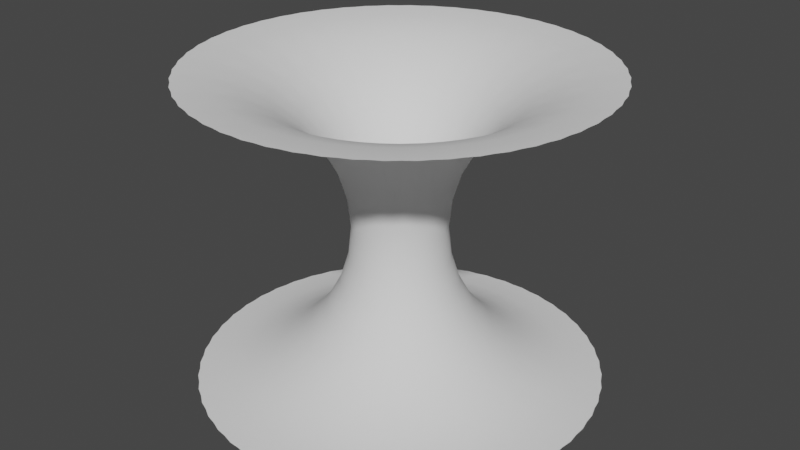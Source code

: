 # Source: wormHole.blend  (saved by Blender 2.82.7; exported with 4.5.12 LTS)
import bpy
from mathutils import Matrix  # noqa: F401  (used for matrix-valued properties, if any)

bpy.ops.wm.read_factory_settings(use_empty=True)
scene = bpy.context.scene
scene.name = 'Scene'

# ---- collections
col_collection = bpy.data.collections.new('Collection'); scene.collection.children.link(col_collection)

# ---- world
world_world = bpy.data.worlds.new('World'); scene.world = world_world
world_world.use_nodes = True; world_world.node_tree.nodes.clear()
_N = world_world.node_tree.nodes; _L = world_world.node_tree.links
n0 = _N.new('ShaderNodeOutputWorld'); n0.name = 'World Output'; n0.location = (300, 300)
n1 = _N.new('ShaderNodeBackground'); n1.name = 'Background'; n1.location = (10, 300)
n1.inputs[0].default_value = (0.05088, 0.05088, 0.05088, 1.0)
_L.new(n1.outputs[0], n0.inputs[0])
n0.is_active_output = True
world_world.color = (0.05088, 0.05088, 0.05088)
world_world.use_sun_shadow = False
world_world.sun_shadow_jitter_overblur = 0.0

# ---- meshes
me_circle = bpy.data.meshes.new('Circle')
me_circle.from_pydata([(-1.3, 1.0, 0.0), (-0.3, 9.656e-07, 0.0), (-0.3192, 0.1951, 0.0), (-0.3761, 0.3827, 0.0), (-0.4685, 0.5556, 0.0), (-0.5929, 0.7071, 0.0), (-0.7444, 0.8315, 0.0), (-0.9173, 0.9239, 0.0), (-1.105, 0.9808, 0.0), (-1.265, 1.0, 0.2998), (-0.2919, 9.656e-07, 0.06918), (-0.3106, 0.1951, 0.07362), (-0.366, 0.3827, 0.08674), (-0.4559, 0.5556, 0.1081), (-0.5769, 0.7071, 0.1367), (-0.7244, 0.8315, 0.1717), (-0.8926, 0.9239, 0.2115), (-1.075, 0.9808, 0.2548), (-1.162, 1.0, 0.5834), (-0.2681, 9.656e-07, 0.1346), (-0.2853, 0.1951, 0.1433), (-0.3361, 0.3827, 0.1688), (-0.4187, 0.5556, 0.2103), (-0.5298, 0.7071, 0.2661), (-0.6652, 0.8315, 0.3341), (-0.8197, 0.9239, 0.4117), (-0.9874, 0.9808, 0.4959), (-0.9959, 1.0, 0.8356), (-0.2298, 9.656e-07, 0.1928), (-0.2445, 0.1951, 0.2052), (-0.2881, 0.3827, 0.2418), (-0.3589, 0.5556, 0.3012), (-0.4542, 0.7071, 0.3811), (-0.5703, 0.8315, 0.4785), (-0.7027, 0.9239, 0.5896), (-0.8464, 0.9808, 0.7102), (-0.7763, 1.0, 1.043), (-0.1791, 9.656e-07, 0.2406), (-0.1906, 0.1951, 0.256), (-0.2246, 0.3827, 0.3017), (-0.2798, 0.5556, 0.3758), (-0.3541, 0.7071, 0.4756), (-0.4445, 0.8315, 0.5971), (-0.5478, 0.9239, 0.7358), (-0.6598, 0.9808, 0.8863), (-0.5149, 1.0, 1.194), (-0.1188, 9.656e-07, 0.2755), (-0.1264, 0.1951, 0.2931), (-0.149, 0.3827, 0.3454), (-0.1856, 0.5556, 0.4302), (-0.2348, 0.7071, 0.5444), (-0.2949, 0.8315, 0.6835), (-0.3633, 0.9239, 0.8423), (-0.4376, 0.9808, 1.015), (-0.2257, 1.0, 1.28), (-0.05209, 9.656e-07, 0.2954), (-0.05543, 0.1951, 0.3144), (-0.06531, 0.3827, 0.3704), (-0.08136, 0.5556, 0.4614), (-0.103, 0.7071, 0.5839), (-0.1293, 0.8315, 0.7331), (-0.1593, 0.9239, 0.9034), (-0.1919, 0.9808, 1.088), (0.07559, 1.0, 1.298), (0.01744, 9.656e-07, 0.2995), (0.01856, 0.1951, 0.3187), (0.02187, 0.3827, 0.3755), (0.02724, 0.5556, 0.4677), (0.03447, 0.7071, 0.5919), (0.04328, 0.8315, 0.7432), (0.05334, 0.9239, 0.9158), (0.06424, 0.9808, 1.103), (0.3728, 1.0, 1.245), (0.08604, 9.656e-07, 0.2874), (0.09155, 0.1951, 0.3058), (0.1079, 0.3827, 0.3603), (0.1344, 0.5556, 0.4488), (0.17, 0.7071, 0.568), (0.2135, 0.8315, 0.7132), (0.2631, 0.9239, 0.8788), (0.3169, 0.9808, 1.058), (0.65, 1.0, 1.126), (0.15, 9.656e-07, 0.2598), (0.1596, 0.1951, 0.2764), (0.1881, 0.3827, 0.3257), (0.2343, 0.5556, 0.4058), (0.2964, 0.7071, 0.5135), (0.3722, 0.8315, 0.6447), (0.4587, 0.9239, 0.7944), (0.5525, 0.9808, 0.9569), (0.8921, 1.0, 0.9456), (0.2059, 9.656e-07, 0.2182), (0.2191, 0.1951, 0.2322), (0.2581, 0.3827, 0.2736), (0.3215, 0.5556, 0.3408), (0.4069, 0.7071, 0.4313), (0.5109, 0.8315, 0.5415), (0.6295, 0.9239, 0.6672), (0.7582, 0.9808, 0.8037), (1.086, 1.0, 0.7144), (0.2506, 9.656e-07, 0.1649), (0.2667, 0.1951, 0.1754), (0.3142, 0.3827, 0.2067), (0.3915, 0.5556, 0.2575), (0.4954, 0.7071, 0.3258), (0.622, 0.8315, 0.4091), (0.7664, 0.9239, 0.5041), (0.9231, 0.9808, 0.6072), (1.222, 1.0, 0.4446), (0.2819, 9.656e-07, 0.1026), (0.3, 0.1951, 0.1092), (0.3534, 0.3827, 0.1286), (0.4403, 0.5556, 0.1602), (0.5571, 0.7071, 0.2028), (0.6995, 0.8315, 0.2546), (0.862, 0.9239, 0.3137), (1.038, 0.9808, 0.3779), (1.291, 1.0, 0.1509), (0.298, 9.656e-07, 0.03483), (0.3171, 0.1951, 0.03706), (0.3736, 0.3827, 0.04366), (0.4654, 0.5556, 0.05439), (0.5889, 0.7071, 0.06883), (0.7394, 0.8315, 0.08642), (0.9111, 0.9239, 0.1065), (1.097, 0.9808, 0.1283), (1.291, 1.0, -0.1509), (0.298, 9.656e-07, -0.03483), (0.3171, 0.1951, -0.03706), (0.3736, 0.3827, -0.04366), (0.4654, 0.5556, -0.05439), (0.5889, 0.7071, -0.06883), (0.7394, 0.8315, -0.08642), (0.9111, 0.9239, -0.1065), (1.097, 0.9808, -0.1283), (1.222, 1.0, -0.4446), (0.2819, 9.656e-07, -0.1026), (0.3, 0.1951, -0.1092), (0.3534, 0.3827, -0.1286), (0.4403, 0.5556, -0.1602), (0.5571, 0.7071, -0.2028), (0.6995, 0.8315, -0.2546), (0.862, 0.9239, -0.3137), (1.038, 0.9808, -0.3779), (1.086, 1.0, -0.7144), (0.2506, 9.656e-07, -0.1649), (0.2667, 0.1951, -0.1754), (0.3142, 0.3827, -0.2067), (0.3915, 0.5556, -0.2575), (0.4954, 0.7071, -0.3258), (0.622, 0.8315, -0.4091), (0.7664, 0.9239, -0.5041), (0.9231, 0.9808, -0.6072), (0.8921, 1.0, -0.9456), (0.2059, 9.656e-07, -0.2182), (0.2191, 0.1951, -0.2322), (0.2581, 0.3827, -0.2736), (0.3215, 0.5556, -0.3408), (0.4069, 0.7071, -0.4313), (0.5109, 0.8315, -0.5415), (0.6295, 0.9239, -0.6672), (0.7582, 0.9808, -0.8037), (0.65, 1.0, -1.126), (0.15, 9.656e-07, -0.2598), (0.1596, 0.1951, -0.2764), (0.1881, 0.3827, -0.3257), (0.2343, 0.5556, -0.4058), (0.2964, 0.7071, -0.5135), (0.3722, 0.8315, -0.6447), (0.4587, 0.9239, -0.7944), (0.5525, 0.9808, -0.9569), (0.3728, 1.0, -1.245), (0.08604, 9.656e-07, -0.2874), (0.09155, 0.1951, -0.3058), (0.1079, 0.3827, -0.3603), (0.1344, 0.5556, -0.4488), (0.17, 0.7071, -0.568), (0.2135, 0.8315, -0.7132), (0.2631, 0.9239, -0.8788), (0.3169, 0.9808, -1.058), (0.07559, 1.0, -1.298), (0.01744, 9.656e-07, -0.2995), (0.01856, 0.1951, -0.3187), (0.02187, 0.3827, -0.3755), (0.02724, 0.5556, -0.4677), (0.03447, 0.7071, -0.5919), (0.04328, 0.8315, -0.7432), (0.05334, 0.9239, -0.9158), (0.06424, 0.9808, -1.103), (-0.2257, 1.0, -1.28), (-0.05209, 9.656e-07, -0.2954), (-0.05543, 0.1951, -0.3144), (-0.06531, 0.3827, -0.3704), (-0.08136, 0.5556, -0.4614), (-0.103, 0.7071, -0.5839), (-0.1293, 0.8315, -0.7331), (-0.1593, 0.9239, -0.9034), (-0.1919, 0.9808, -1.088), (-0.5149, 1.0, -1.194), (-0.1188, 9.656e-07, -0.2755), (-0.1264, 0.1951, -0.2931), (-0.149, 0.3827, -0.3454), (-0.1856, 0.5556, -0.4302), (-0.2348, 0.7071, -0.5444), (-0.2949, 0.8315, -0.6835), (-0.3633, 0.9239, -0.8423), (-0.4376, 0.9808, -1.015), (-0.7763, 1.0, -1.043), (-0.1791, 9.656e-07, -0.2406), (-0.1906, 0.1951, -0.256), (-0.2246, 0.3827, -0.3017), (-0.2798, 0.5556, -0.3758), (-0.3541, 0.7071, -0.4756), (-0.4445, 0.8315, -0.5971), (-0.5478, 0.9239, -0.7358), (-0.6598, 0.9808, -0.8863), (-0.9959, 1.0, -0.8356), (-0.2298, 9.656e-07, -0.1928), (-0.2445, 0.1951, -0.2052), (-0.2881, 0.3827, -0.2418), (-0.3589, 0.5556, -0.3012), (-0.4542, 0.7071, -0.3811), (-0.5703, 0.8315, -0.4785), (-0.7027, 0.9239, -0.5896), (-0.8464, 0.9808, -0.7102), (-1.162, 1.0, -0.5834), (-0.2681, 9.656e-07, -0.1346), (-0.2853, 0.1951, -0.1433), (-0.3361, 0.3827, -0.1688), (-0.4187, 0.5556, -0.2103), (-0.5298, 0.7071, -0.2661), (-0.6652, 0.8315, -0.3341), (-0.8197, 0.9239, -0.4117), (-0.9874, 0.9808, -0.4959), (-1.265, 1.0, -0.2998), (-0.2919, 9.656e-07, -0.06918), (-0.3106, 0.1951, -0.07362), (-0.366, 0.3827, -0.08674), (-0.4559, 0.5556, -0.1081), (-0.5769, 0.7071, -0.1367), (-0.7244, 0.8315, -0.1717), (-0.8926, 0.9239, -0.2115), (-1.075, 0.9808, -0.2548)], [], [(2, 1, 10, 11), (11, 10, 19, 20), (20, 19, 28, 29), (29, 28, 37, 38), (38, 37, 46, 47), (47, 46, 55, 56), (56, 55, 64, 65), (65, 64, 73, 74), (74, 73, 82, 83), (83, 82, 91, 92), (92, 91, 100, 101), (101, 100, 109, 110), (110, 109, 118, 119), (119, 118, 127, 128), (128, 127, 136, 137), (137, 136, 145, 146), (146, 145, 154, 155), (155, 154, 163, 164), (164, 163, 172, 173), (173, 172, 181, 182), (182, 181, 190, 191), (191, 190, 199, 200), (200, 199, 208, 209), (209, 208, 217, 218), (218, 217, 226, 227), (227, 226, 235, 236), (236, 235, 1, 2), (3, 2, 11, 12), (12, 11, 20, 21), (21, 20, 29, 30), (30, 29, 38, 39), (39, 38, 47, 48), (48, 47, 56, 57), (57, 56, 65, 66), (66, 65, 74, 75), (75, 74, 83, 84), (84, 83, 92, 93), (93, 92, 101, 102), (102, 101, 110, 111), (111, 110, 119, 120), (120, 119, 128, 129), (129, 128, 137, 138), (138, 137, 146, 147), (147, 146, 155, 156), (156, 155, 164, 165), (165, 164, 173, 174), (174, 173, 182, 183), (183, 182, 191, 192), (192, 191, 200, 201), (201, 200, 209, 210), (210, 209, 218, 219), (219, 218, 227, 228), (228, 227, 236, 237), (237, 236, 2, 3), (4, 3, 12, 13), (13, 12, 21, 22), (22, 21, 30, 31), (31, 30, 39, 40), (40, 39, 48, 49), (49, 48, 57, 58), (58, 57, 66, 67), (67, 66, 75, 76), (76, 75, 84, 85), (85, 84, 93, 94), (94, 93, 102, 103), (103, 102, 111, 112), (112, 111, 120, 121), (121, 120, 129, 130), (130, 129, 138, 139), (139, 138, 147, 148), (148, 147, 156, 157), (157, 156, 165, 166), (166, 165, 174, 175), (175, 174, 183, 184), (184, 183, 192, 193), (193, 192, 201, 202), (202, 201, 210, 211), (211, 210, 219, 220), (220, 219, 228, 229), (229, 228, 237, 238), (238, 237, 3, 4), (5, 4, 13, 14), (14, 13, 22, 23), (23, 22, 31, 32), (32, 31, 40, 41), (41, 40, 49, 50), (50, 49, 58, 59), (59, 58, 67, 68), (68, 67, 76, 77), (77, 76, 85, 86), (86, 85, 94, 95), (95, 94, 103, 104), (104, 103, 112, 113), (113, 112, 121, 122), (122, 121, 130, 131), (131, 130, 139, 140), (140, 139, 148, 149), (149, 148, 157, 158), (158, 157, 166, 167), (167, 166, 175, 176), (176, 175, 184, 185), (185, 184, 193, 194), (194, 193, 202, 203), (203, 202, 211, 212), (212, 211, 220, 221), (221, 220, 229, 230), (230, 229, 238, 239), (239, 238, 4, 5), (6, 5, 14, 15), (15, 14, 23, 24), (24, 23, 32, 33), (33, 32, 41, 42), (42, 41, 50, 51), (51, 50, 59, 60), (60, 59, 68, 69), (69, 68, 77, 78), (78, 77, 86, 87), (87, 86, 95, 96), (96, 95, 104, 105), (105, 104, 113, 114), (114, 113, 122, 123), (123, 122, 131, 132), (132, 131, 140, 141), (141, 140, 149, 150), (150, 149, 158, 159), (159, 158, 167, 168), (168, 167, 176, 177), (177, 176, 185, 186), (186, 185, 194, 195), (195, 194, 203, 204), (204, 203, 212, 213), (213, 212, 221, 222), (222, 221, 230, 231), (231, 230, 239, 240), (240, 239, 5, 6), (7, 6, 15, 16), (16, 15, 24, 25), (25, 24, 33, 34), (34, 33, 42, 43), (43, 42, 51, 52), (52, 51, 60, 61), (61, 60, 69, 70), (70, 69, 78, 79), (79, 78, 87, 88), (88, 87, 96, 97), (97, 96, 105, 106), (106, 105, 114, 115), (115, 114, 123, 124), (124, 123, 132, 133), (133, 132, 141, 142), (142, 141, 150, 151), (151, 150, 159, 160), (160, 159, 168, 169), (169, 168, 177, 178), (178, 177, 186, 187), (187, 186, 195, 196), (196, 195, 204, 205), (205, 204, 213, 214), (214, 213, 222, 223), (223, 222, 231, 232), (232, 231, 240, 241), (241, 240, 6, 7), (8, 7, 16, 17), (17, 16, 25, 26), (26, 25, 34, 35), (35, 34, 43, 44), (44, 43, 52, 53), (53, 52, 61, 62), (62, 61, 70, 71), (71, 70, 79, 80), (80, 79, 88, 89), (89, 88, 97, 98), (98, 97, 106, 107), (107, 106, 115, 116), (116, 115, 124, 125), (125, 124, 133, 134), (134, 133, 142, 143), (143, 142, 151, 152), (152, 151, 160, 161), (161, 160, 169, 170), (170, 169, 178, 179), (179, 178, 187, 188), (188, 187, 196, 197), (197, 196, 205, 206), (206, 205, 214, 215), (215, 214, 223, 224), (224, 223, 232, 233), (233, 232, 241, 242), (242, 241, 7, 8), (0, 8, 17, 9), (9, 17, 26, 18), (18, 26, 35, 27), (27, 35, 44, 36), (36, 44, 53, 45), (45, 53, 62, 54), (54, 62, 71, 63), (63, 71, 80, 72), (72, 80, 89, 81), (81, 89, 98, 90), (90, 98, 107, 99), (99, 107, 116, 108), (108, 116, 125, 117), (117, 125, 134, 126), (126, 134, 143, 135), (135, 143, 152, 144), (144, 152, 161, 153), (153, 161, 170, 162), (162, 170, 179, 171), (171, 179, 188, 180), (180, 188, 197, 189), (189, 197, 206, 198), (198, 206, 215, 207), (207, 215, 224, 216), (216, 224, 233, 225), (225, 233, 242, 234), (234, 242, 8, 0)])
me_circle.polygons.foreach_set('use_smooth', [True] * 216)
_uv = me_circle.uv_layers.new(name='UVMap')
_uv.uv.foreach_set('vector', [0.0, 0.1951, 0.0, 9.656e-07, 0.03704, 9.656e-07, 0.03704, 0.1951, 0.03704, 0.1951, 0.03704, 9.656e-07, 0.07407, 9.656e-07, 0.07407, 0.1951, 0.07407, 0.1951, 0.07407, 9.656e-07, 0.1111, 9.656e-07, 0.1111, 0.1951, 0.1111, 0.1951, 0.1111, 9.656e-07, 0.1481, 9.656e-07, 0.1481, 0.1951, 0.1481, 0.1951, 0.1481, 9.656e-07, 0.1852, 9.656e-07, 0.1852, 0.1951, 0.1852, 0.1951, 0.1852, 9.656e-07, 0.2222, 9.656e-07, 0.2222, 0.1951, 0.2222, 0.1951, 0.2222, 9.656e-07, 0.2593, 9.656e-07, 0.2593, 0.1951, 0.2593, 0.1951, 0.2593, 9.656e-07, 0.2963, 9.656e-07, 0.2963, 0.1951, 0.2963, 0.1951, 0.2963, 9.656e-07, 0.3333, 9.656e-07, 0.3333, 0.1951, 0.3333, 0.1951, 0.3333, 9.656e-07, 0.3704, 9.656e-07, 0.3704, 0.1951, 0.3704, 0.1951, 0.3704, 9.656e-07, 0.4074, 9.656e-07, 0.4074, 0.1951, 0.4074, 0.1951, 0.4074, 9.656e-07, 0.4444, 9.656e-07, 0.4444, 0.1951, 0.4444, 0.1951, 0.4444, 9.656e-07, 0.4815, 9.656e-07, 0.4815, 0.1951, 0.4815, 0.1951, 0.4815, 9.656e-07, 0.5185, 9.656e-07, 0.5185, 0.1951, 0.5185, 0.1951, 0.5185, 9.656e-07, 0.5556, 9.656e-07, 0.5556, 0.1951, 0.5556, 0.1951, 0.5556, 9.656e-07, 0.5926, 9.656e-07, 0.5926, 0.1951, 0.5926, 0.1951, 0.5926, 9.656e-07, 0.6296, 9.656e-07, 0.6296, 0.1951, 0.6296, 0.1951, 0.6296, 9.656e-07, 0.6667, 9.656e-07, 0.6667, 0.1951, 0.6667, 0.1951, 0.6667, 9.656e-07, 0.7037, 9.656e-07, 0.7037, 0.1951, 0.7037, 0.1951, 0.7037, 9.656e-07, 0.7407, 9.656e-07, 0.7407, 0.1951, 0.7407, 0.1951, 0.7407, 9.656e-07, 0.7778, 9.656e-07, 0.7778, 0.1951, 0.7778, 0.1951, 0.7778, 9.656e-07, 0.8148, 9.656e-07, 0.8148, 0.1951, 0.8148, 0.1951, 0.8148, 9.656e-07, 0.8519, 9.656e-07, 0.8519, 0.1951, 0.8519, 0.1951, 0.8519, 9.656e-07, 0.8889, 9.656e-07, 0.8889, 0.1951, 0.8889, 0.1951, 0.8889, 9.656e-07, 0.9259, 9.656e-07, 0.9259, 0.1951, 0.9259, 0.1951, 0.9259, 9.656e-07, 0.963, 9.656e-07, 0.963, 0.1951, 0.963, 0.1951, 0.963, 9.656e-07, 1.0, 9.656e-07, 1.0, 0.1951, 0.0, 0.3827, 0.0, 0.1951, 0.03704, 0.1951, 0.03704, 0.3827, 0.03704, 0.3827, 0.03704, 0.1951, 0.07407, 0.1951, 0.07407, 0.3827, 0.07407, 0.3827, 0.07407, 0.1951, 0.1111, 0.1951, 0.1111, 0.3827, 0.1111, 0.3827, 0.1111, 0.1951, 0.1481, 0.1951, 0.1481, 0.3827, 0.1481, 0.3827, 0.1481, 0.1951, 0.1852, 0.1951, 0.1852, 0.3827, 0.1852, 0.3827, 0.1852, 0.1951, 0.2222, 0.1951, 0.2222, 0.3827, 0.2222, 0.3827, 0.2222, 0.1951, 0.2593, 0.1951, 0.2593, 0.3827, 0.2593, 0.3827, 0.2593, 0.1951, 0.2963, 0.1951, 0.2963, 0.3827, 0.2963, 0.3827, 0.2963, 0.1951, 0.3333, 0.1951, 0.3333, 0.3827, 0.3333, 0.3827, 0.3333, 0.1951, 0.3704, 0.1951, 0.3704, 0.3827, 0.3704, 0.3827, 0.3704, 0.1951, 0.4074, 0.1951, 0.4074, 0.3827, 0.4074, 0.3827, 0.4074, 0.1951, 0.4444, 0.1951, 0.4444, 0.3827, 0.4444, 0.3827, 0.4444, 0.1951, 0.4815, 0.1951, 0.4815, 0.3827, 0.4815, 0.3827, 0.4815, 0.1951, 0.5185, 0.1951, 0.5185, 0.3827, 0.5185, 0.3827, 0.5185, 0.1951, 0.5556, 0.1951, 0.5556, 0.3827, 0.5556, 0.3827, 0.5556, 0.1951, 0.5926, 0.1951, 0.5926, 0.3827, 0.5926, 0.3827, 0.5926, 0.1951, 0.6296, 0.1951, 0.6296, 0.3827, 0.6296, 0.3827, 0.6296, 0.1951, 0.6667, 0.1951, 0.6667, 0.3827, 0.6667, 0.3827, 0.6667, 0.1951, 0.7037, 0.1951, 0.7037, 0.3827, 0.7037, 0.3827, 0.7037, 0.1951, 0.7407, 0.1951, 0.7407, 0.3827, 0.7407, 0.3827, 0.7407, 0.1951, 0.7778, 0.1951, 0.7778, 0.3827, 0.7778, 0.3827, 0.7778, 0.1951, 0.8148, 0.1951, 0.8148, 0.3827, 0.8148, 0.3827, 0.8148, 0.1951, 0.8519, 0.1951, 0.8519, 0.3827, 0.8519, 0.3827, 0.8519, 0.1951, 0.8889, 0.1951, 0.8889, 0.3827, 0.8889, 0.3827, 0.8889, 0.1951, 0.9259, 0.1951, 0.9259, 0.3827, 0.9259, 0.3827, 0.9259, 0.1951, 0.963, 0.1951, 0.963, 0.3827, 0.963, 0.3827, 0.963, 0.1951, 1.0, 0.1951, 1.0, 0.3827, 0.0, 0.5556, 0.0, 0.3827, 0.03704, 0.3827, 0.03704, 0.5556, 0.03704, 0.5556, 0.03704, 0.3827, 0.07407, 0.3827, 0.07407, 0.5556, 0.07407, 0.5556, 0.07407, 0.3827, 0.1111, 0.3827, 0.1111, 0.5556, 0.1111, 0.5556, 0.1111, 0.3827, 0.1481, 0.3827, 0.1481, 0.5556, 0.1481, 0.5556, 0.1481, 0.3827, 0.1852, 0.3827, 0.1852, 0.5556, 0.1852, 0.5556, 0.1852, 0.3827, 0.2222, 0.3827, 0.2222, 0.5556, 0.2222, 0.5556, 0.2222, 0.3827, 0.2593, 0.3827, 0.2593, 0.5556, 0.2593, 0.5556, 0.2593, 0.3827, 0.2963, 0.3827, 0.2963, 0.5556, 0.2963, 0.5556, 0.2963, 0.3827, 0.3333, 0.3827, 0.3333, 0.5556, 0.3333, 0.5556, 0.3333, 0.3827, 0.3704, 0.3827, 0.3704, 0.5556, 0.3704, 0.5556, 0.3704, 0.3827, 0.4074, 0.3827, 0.4074, 0.5556, 0.4074, 0.5556, 0.4074, 0.3827, 0.4444, 0.3827, 0.4444, 0.5556, 0.4444, 0.5556, 0.4444, 0.3827, 0.4815, 0.3827, 0.4815, 0.5556, 0.4815, 0.5556, 0.4815, 0.3827, 0.5185, 0.3827, 0.5185, 0.5556, 0.5185, 0.5556, 0.5185, 0.3827, 0.5556, 0.3827, 0.5556, 0.5556, 0.5556, 0.5556, 0.5556, 0.3827, 0.5926, 0.3827, 0.5926, 0.5556, 0.5926, 0.5556, 0.5926, 0.3827, 0.6296, 0.3827, 0.6296, 0.5556, 0.6296, 0.5556, 0.6296, 0.3827, 0.6667, 0.3827, 0.6667, 0.5556, 0.6667, 0.5556, 0.6667, 0.3827, 0.7037, 0.3827, 0.7037, 0.5556, 0.7037, 0.5556, 0.7037, 0.3827, 0.7407, 0.3827, 0.7407, 0.5556, 0.7407, 0.5556, 0.7407, 0.3827, 0.7778, 0.3827, 0.7778, 0.5556, 0.7778, 0.5556, 0.7778, 0.3827, 0.8148, 0.3827, 0.8148, 0.5556, 0.8148, 0.5556, 0.8148, 0.3827, 0.8519, 0.3827, 0.8519, 0.5556, 0.8519, 0.5556, 0.8519, 0.3827, 0.8889, 0.3827, 0.8889, 0.5556, 0.8889, 0.5556, 0.8889, 0.3827, 0.9259, 0.3827, 0.9259, 0.5556, 0.9259, 0.5556, 0.9259, 0.3827, 0.963, 0.3827, 0.963, 0.5556, 0.963, 0.5556, 0.963, 0.3827, 1.0, 0.3827, 1.0, 0.5556, 0.0, 0.7071, 0.0, 0.5556, 0.03704, 0.5556, 0.03704, 0.7071, 0.03704, 0.7071, 0.03704, 0.5556, 0.07407, 0.5556, 0.07407, 0.7071, 0.07407, 0.7071, 0.07407, 0.5556, 0.1111, 0.5556, 0.1111, 0.7071, 0.1111, 0.7071, 0.1111, 0.5556, 0.1481, 0.5556, 0.1481, 0.7071, 0.1481, 0.7071, 0.1481, 0.5556, 0.1852, 0.5556, 0.1852, 0.7071, 0.1852, 0.7071, 0.1852, 0.5556, 0.2222, 0.5556, 0.2222, 0.7071, 0.2222, 0.7071, 0.2222, 0.5556, 0.2593, 0.5556, 0.2593, 0.7071, 0.2593, 0.7071, 0.2593, 0.5556, 0.2963, 0.5556, 0.2963, 0.7071, 0.2963, 0.7071, 0.2963, 0.5556, 0.3333, 0.5556, 0.3333, 0.7071, 0.3333, 0.7071, 0.3333, 0.5556, 0.3704, 0.5556, 0.3704, 0.7071, 0.3704, 0.7071, 0.3704, 0.5556, 0.4074, 0.5556, 0.4074, 0.7071, 0.4074, 0.7071, 0.4074, 0.5556, 0.4444, 0.5556, 0.4444, 0.7071, 0.4444, 0.7071, 0.4444, 0.5556, 0.4815, 0.5556, 0.4815, 0.7071, 0.4815, 0.7071, 0.4815, 0.5556, 0.5185, 0.5556, 0.5185, 0.7071, 0.5185, 0.7071, 0.5185, 0.5556, 0.5556, 0.5556, 0.5556, 0.7071, 0.5556, 0.7071, 0.5556, 0.5556, 0.5926, 0.5556, 0.5926, 0.7071, 0.5926, 0.7071, 0.5926, 0.5556, 0.6296, 0.5556, 0.6296, 0.7071, 0.6296, 0.7071, 0.6296, 0.5556, 0.6667, 0.5556, 0.6667, 0.7071, 0.6667, 0.7071, 0.6667, 0.5556, 0.7037, 0.5556, 0.7037, 0.7071, 0.7037, 0.7071, 0.7037, 0.5556, 0.7407, 0.5556, 0.7407, 0.7071, 0.7407, 0.7071, 0.7407, 0.5556, 0.7778, 0.5556, 0.7778, 0.7071, 0.7778, 0.7071, 0.7778, 0.5556, 0.8148, 0.5556, 0.8148, 0.7071, 0.8148, 0.7071, 0.8148, 0.5556, 0.8519, 0.5556, 0.8519, 0.7071, 0.8519, 0.7071, 0.8519, 0.5556, 0.8889, 0.5556, 0.8889, 0.7071, 0.8889, 0.7071, 0.8889, 0.5556, 0.9259, 0.5556, 0.9259, 0.7071, 0.9259, 0.7071, 0.9259, 0.5556, 0.963, 0.5556, 0.963, 0.7071, 0.963, 0.7071, 0.963, 0.5556, 1.0, 0.5556, 1.0, 0.7071, 0.0, 0.8315, 0.0, 0.7071, 0.03704, 0.7071, 0.03704, 0.8315, 0.03704, 0.8315, 0.03704, 0.7071, 0.07407, 0.7071, 0.07407, 0.8315, 0.07407, 0.8315, 0.07407, 0.7071, 0.1111, 0.7071, 0.1111, 0.8315, 0.1111, 0.8315, 0.1111, 0.7071, 0.1481, 0.7071, 0.1481, 0.8315, 0.1481, 0.8315, 0.1481, 0.7071, 0.1852, 0.7071, 0.1852, 0.8315, 0.1852, 0.8315, 0.1852, 0.7071, 0.2222, 0.7071, 0.2222, 0.8315, 0.2222, 0.8315, 0.2222, 0.7071, 0.2593, 0.7071, 0.2593, 0.8315, 0.2593, 0.8315, 0.2593, 0.7071, 0.2963, 0.7071, 0.2963, 0.8315, 0.2963, 0.8315, 0.2963, 0.7071, 0.3333, 0.7071, 0.3333, 0.8315, 0.3333, 0.8315, 0.3333, 0.7071, 0.3704, 0.7071, 0.3704, 0.8315, 0.3704, 0.8315, 0.3704, 0.7071, 0.4074, 0.7071, 0.4074, 0.8315, 0.4074, 0.8315, 0.4074, 0.7071, 0.4444, 0.7071, 0.4444, 0.8315, 0.4444, 0.8315, 0.4444, 0.7071, 0.4815, 0.7071, 0.4815, 0.8315, 0.4815, 0.8315, 0.4815, 0.7071, 0.5185, 0.7071, 0.5185, 0.8315, 0.5185, 0.8315, 0.5185, 0.7071, 0.5556, 0.7071, 0.5556, 0.8315, 0.5556, 0.8315, 0.5556, 0.7071, 0.5926, 0.7071, 0.5926, 0.8315, 0.5926, 0.8315, 0.5926, 0.7071, 0.6296, 0.7071, 0.6296, 0.8315, 0.6296, 0.8315, 0.6296, 0.7071, 0.6667, 0.7071, 0.6667, 0.8315, 0.6667, 0.8315, 0.6667, 0.7071, 0.7037, 0.7071, 0.7037, 0.8315, 0.7037, 0.8315, 0.7037, 0.7071, 0.7407, 0.7071, 0.7407, 0.8315, 0.7407, 0.8315, 0.7407, 0.7071, 0.7778, 0.7071, 0.7778, 0.8315, 0.7778, 0.8315, 0.7778, 0.7071, 0.8148, 0.7071, 0.8148, 0.8315, 0.8148, 0.8315, 0.8148, 0.7071, 0.8519, 0.7071, 0.8519, 0.8315, 0.8519, 0.8315, 0.8519, 0.7071, 0.8889, 0.7071, 0.8889, 0.8315, 0.8889, 0.8315, 0.8889, 0.7071, 0.9259, 0.7071, 0.9259, 0.8315, 0.9259, 0.8315, 0.9259, 0.7071, 0.963, 0.7071, 0.963, 0.8315, 0.963, 0.8315, 0.963, 0.7071, 1.0, 0.7071, 1.0, 0.8315, 0.0, 0.9239, 0.0, 0.8315, 0.03704, 0.8315, 0.03704, 0.9239, 0.03704, 0.9239, 0.03704, 0.8315, 0.07407, 0.8315, 0.07407, 0.9239, 0.07407, 0.9239, 0.07407, 0.8315, 0.1111, 0.8315, 0.1111, 0.9239, 0.1111, 0.9239, 0.1111, 0.8315, 0.1481, 0.8315, 0.1481, 0.9239, 0.1481, 0.9239, 0.1481, 0.8315, 0.1852, 0.8315, 0.1852, 0.9239, 0.1852, 0.9239, 0.1852, 0.8315, 0.2222, 0.8315, 0.2222, 0.9239, 0.2222, 0.9239, 0.2222, 0.8315, 0.2593, 0.8315, 0.2593, 0.9239, 0.2593, 0.9239, 0.2593, 0.8315, 0.2963, 0.8315, 0.2963, 0.9239, 0.2963, 0.9239, 0.2963, 0.8315, 0.3333, 0.8315, 0.3333, 0.9239, 0.3333, 0.9239, 0.3333, 0.8315, 0.3704, 0.8315, 0.3704, 0.9239, 0.3704, 0.9239, 0.3704, 0.8315, 0.4074, 0.8315, 0.4074, 0.9239, 0.4074, 0.9239, 0.4074, 0.8315, 0.4444, 0.8315, 0.4444, 0.9239, 0.4444, 0.9239, 0.4444, 0.8315, 0.4815, 0.8315, 0.4815, 0.9239, 0.4815, 0.9239, 0.4815, 0.8315, 0.5185, 0.8315, 0.5185, 0.9239, 0.5185, 0.9239, 0.5185, 0.8315, 0.5556, 0.8315, 0.5556, 0.9239, 0.5556, 0.9239, 0.5556, 0.8315, 0.5926, 0.8315, 0.5926, 0.9239, 0.5926, 0.9239, 0.5926, 0.8315, 0.6296, 0.8315, 0.6296, 0.9239, 0.6296, 0.9239, 0.6296, 0.8315, 0.6667, 0.8315, 0.6667, 0.9239, 0.6667, 0.9239, 0.6667, 0.8315, 0.7037, 0.8315, 0.7037, 0.9239, 0.7037, 0.9239, 0.7037, 0.8315, 0.7407, 0.8315, 0.7407, 0.9239, 0.7407, 0.9239, 0.7407, 0.8315, 0.7778, 0.8315, 0.7778, 0.9239, 0.7778, 0.9239, 0.7778, 0.8315, 0.8148, 0.8315, 0.8148, 0.9239, 0.8148, 0.9239, 0.8148, 0.8315, 0.8519, 0.8315, 0.8519, 0.9239, 0.8519, 0.9239, 0.8519, 0.8315, 0.8889, 0.8315, 0.8889, 0.9239, 0.8889, 0.9239, 0.8889, 0.8315, 0.9259, 0.8315, 0.9259, 0.9239, 0.9259, 0.9239, 0.9259, 0.8315, 0.963, 0.8315, 0.963, 0.9239, 0.963, 0.9239, 0.963, 0.8315, 1.0, 0.8315, 1.0, 0.9239, 0.0, 0.9808, 0.0, 0.9239, 0.03704, 0.9239, 0.03704, 0.9808, 0.03704, 0.9808, 0.03704, 0.9239, 0.07407, 0.9239, 0.07407, 0.9808, 0.07407, 0.9808, 0.07407, 0.9239, 0.1111, 0.9239, 0.1111, 0.9808, 0.1111, 0.9808, 0.1111, 0.9239, 0.1481, 0.9239, 0.1481, 0.9808, 0.1481, 0.9808, 0.1481, 0.9239, 0.1852, 0.9239, 0.1852, 0.9808, 0.1852, 0.9808, 0.1852, 0.9239, 0.2222, 0.9239, 0.2222, 0.9808, 0.2222, 0.9808, 0.2222, 0.9239, 0.2593, 0.9239, 0.2593, 0.9808, 0.2593, 0.9808, 0.2593, 0.9239, 0.2963, 0.9239, 0.2963, 0.9808, 0.2963, 0.9808, 0.2963, 0.9239, 0.3333, 0.9239, 0.3333, 0.9808, 0.3333, 0.9808, 0.3333, 0.9239, 0.3704, 0.9239, 0.3704, 0.9808, 0.3704, 0.9808, 0.3704, 0.9239, 0.4074, 0.9239, 0.4074, 0.9808, 0.4074, 0.9808, 0.4074, 0.9239, 0.4444, 0.9239, 0.4444, 0.9808, 0.4444, 0.9808, 0.4444, 0.9239, 0.4815, 0.9239, 0.4815, 0.9808, 0.4815, 0.9808, 0.4815, 0.9239, 0.5185, 0.9239, 0.5185, 0.9808, 0.5185, 0.9808, 0.5185, 0.9239, 0.5556, 0.9239, 0.5556, 0.9808, 0.5556, 0.9808, 0.5556, 0.9239, 0.5926, 0.9239, 0.5926, 0.9808, 0.5926, 0.9808, 0.5926, 0.9239, 0.6296, 0.9239, 0.6296, 0.9808, 0.6296, 0.9808, 0.6296, 0.9239, 0.6667, 0.9239, 0.6667, 0.9808, 0.6667, 0.9808, 0.6667, 0.9239, 0.7037, 0.9239, 0.7037, 0.9808, 0.7037, 0.9808, 0.7037, 0.9239, 0.7407, 0.9239, 0.7407, 0.9808, 0.7407, 0.9808, 0.7407, 0.9239, 0.7778, 0.9239, 0.7778, 0.9808, 0.7778, 0.9808, 0.7778, 0.9239, 0.8148, 0.9239, 0.8148, 0.9808, 0.8148, 0.9808, 0.8148, 0.9239, 0.8519, 0.9239, 0.8519, 0.9808, 0.8519, 0.9808, 0.8519, 0.9239, 0.8889, 0.9239, 0.8889, 0.9808, 0.8889, 0.9808, 0.8889, 0.9239, 0.9259, 0.9239, 0.9259, 0.9808, 0.9259, 0.9808, 0.9259, 0.9239, 0.963, 0.9239, 0.963, 0.9808, 0.963, 0.9808, 0.963, 0.9239, 1.0, 0.9239, 1.0, 0.9808, 0.0, 1.0, 0.0, 0.9808, 0.03704, 0.9808, 0.03704, 1.0, 0.03704, 1.0, 0.03704, 0.9808, 0.07407, 0.9808, 0.07407, 1.0, 0.07407, 1.0, 0.07407, 0.9808, 0.1111, 0.9808, 0.1111, 1.0, 0.1111, 1.0, 0.1111, 0.9808, 0.1481, 0.9808, 0.1481, 1.0, 0.1481, 1.0, 0.1481, 0.9808, 0.1852, 0.9808, 0.1852, 1.0, 0.1852, 1.0, 0.1852, 0.9808, 0.2222, 0.9808, 0.2222, 1.0, 0.2222, 1.0, 0.2222, 0.9808, 0.2593, 0.9808, 0.2593, 1.0, 0.2593, 1.0, 0.2593, 0.9808, 0.2963, 0.9808, 0.2963, 1.0, 0.2963, 1.0, 0.2963, 0.9808, 0.3333, 0.9808, 0.3333, 1.0, 0.3333, 1.0, 0.3333, 0.9808, 0.3704, 0.9808, 0.3704, 1.0, 0.3704, 1.0, 0.3704, 0.9808, 0.4074, 0.9808, 0.4074, 1.0, 0.4074, 1.0, 0.4074, 0.9808, 0.4444, 0.9808, 0.4444, 1.0, 0.4444, 1.0, 0.4444, 0.9808, 0.4815, 0.9808, 0.4815, 1.0, 0.4815, 1.0, 0.4815, 0.9808, 0.5185, 0.9808, 0.5185, 1.0, 0.5185, 1.0, 0.5185, 0.9808, 0.5556, 0.9808, 0.5556, 1.0, 0.5556, 1.0, 0.5556, 0.9808, 0.5926, 0.9808, 0.5926, 1.0, 0.5926, 1.0, 0.5926, 0.9808, 0.6296, 0.9808, 0.6296, 1.0, 0.6296, 1.0, 0.6296, 0.9808, 0.6667, 0.9808, 0.6667, 1.0, 0.6667, 1.0, 0.6667, 0.9808, 0.7037, 0.9808, 0.7037, 1.0, 0.7037, 1.0, 0.7037, 0.9808, 0.7407, 0.9808, 0.7407, 1.0, 0.7407, 1.0, 0.7407, 0.9808, 0.7778, 0.9808, 0.7778, 1.0, 0.7778, 1.0, 0.7778, 0.9808, 0.8148, 0.9808, 0.8148, 1.0, 0.8148, 1.0, 0.8148, 0.9808, 0.8519, 0.9808, 0.8519, 1.0, 0.8519, 1.0, 0.8519, 0.9808, 0.8889, 0.9808, 0.8889, 1.0, 0.8889, 1.0, 0.8889, 0.9808, 0.9259, 0.9808, 0.9259, 1.0, 0.9259, 1.0, 0.9259, 0.9808, 0.963, 0.9808, 0.963, 1.0, 0.963, 1.0, 0.963, 0.9808, 1.0, 0.9808, 1.0, 1.0])
me_circle.use_remesh_fix_poles = True
me_circle.use_remesh_preserve_attributes = False
me_circle.use_mirror_vertex_groups = False
me_circle.update()

# ---- objects
ob_circle = bpy.data.objects.new('Circle', me_circle)

# ---- transforms, parenting, visibility, modifiers, constraints
ob_circle.location = (0.0, 0.0, 0.0)
ob_circle.rotation_euler = (1.571, 0.0, 0.0)
ob_circle.scale = (27.71, 27.71, 27.71)
ob_circle.lineart.crease_threshold = 0.0
_m = ob_circle.modifiers.new('Mirror', 'MIRROR')
_m.use_axis = (True, True, False)

# ---- collection membership
col_collection.objects.link(ob_circle)

# ---- scene / render settings (as saved in the file)
scene.frame_start = 1; scene.frame_end = 250; scene.frame_set(0)
scene.render.engine = 'BLENDER_EEVEE_NEXT'
scene.cycles.use_denoising = False
scene.cycles.samples = 128
scene.cycles.sampling_pattern = 'TABULATED_SOBOL'
scene.cycles.use_adaptive_sampling = False
scene.cycles.use_light_tree = False
scene.view_settings.view_transform = 'Filmic'
bpy.context.view_layer.update()

# ---- added for rendering (the .blend has no active camera and no usable light): camera, sun
cam_auto = bpy.data.cameras.new('AutoCamera')
cam_auto.lens = 50.0
cam_auto.sensor_width = 36.0
cam_auto.clip_end = 1881.95
ob_auto_camera = bpy.data.objects.new('AutoCamera', cam_auto)
scene.collection.objects.link(ob_auto_camera)
ob_auto_camera.location = (107.234, -128.681, 85.7872)
ob_auto_camera.rotation_euler = (1.09748, -7.21219e-08, 0.694738)
scene.camera = ob_auto_camera
light_auto_sun = bpy.data.lights.new('AutoSun', 'SUN')
light_auto_sun.energy = 3.0
light_auto_sun.angle = 0.0523599
ob_auto_sun = bpy.data.objects.new('AutoSun', light_auto_sun)
scene.collection.objects.link(ob_auto_sun)
ob_auto_sun.rotation_euler = (0.872665, 0.174533, 0.523599)
bpy.context.view_layer.update()
